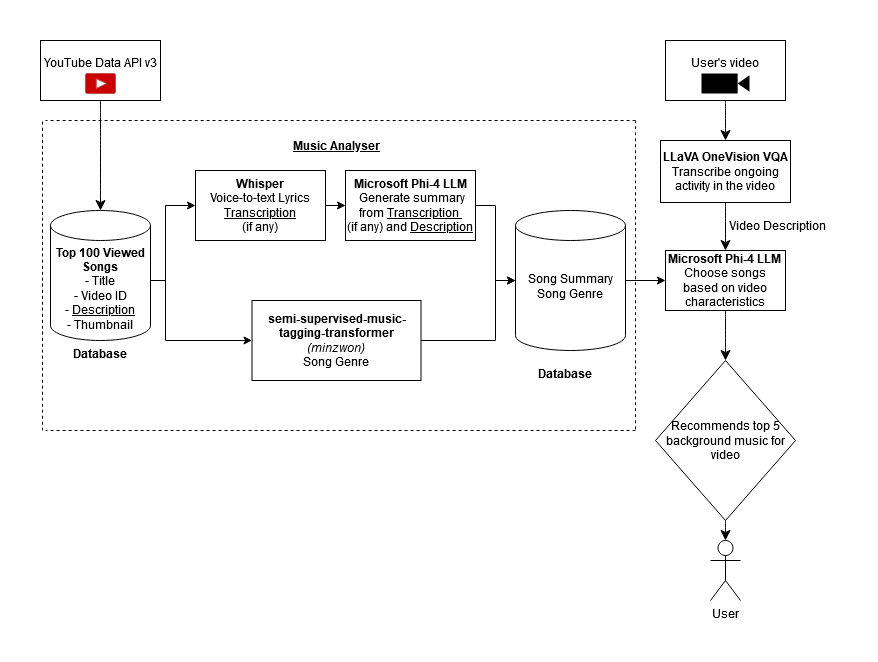

The diagram above was exported from draw.io. Its source (the exported page's mxGraphModel, read from the mxfile embedded in the PNG):
<mxGraphModel dx="879" dy="486" grid="1" gridSize="10" guides="1" tooltips="1" connect="1" arrows="1" fold="1" page="1" pageScale="1" pageWidth="850" pageHeight="1100" math="0" shadow="0">
  <root>
    <mxCell id="0" />
    <mxCell id="1" parent="0" />
    <mxCell id="87xbkzJ1rcYBST4rsUGD-12" value="&lt;div&gt;&lt;b&gt;semi-supervised-music-tagging-transformer&lt;br&gt;&lt;/b&gt;&lt;/div&gt;&lt;div&gt;&lt;i&gt;(minzwon)&lt;b&gt;&lt;br&gt;&lt;/b&gt;&lt;/i&gt;&lt;/div&gt;&lt;div&gt;Song Genre&lt;br&gt;&lt;/div&gt;" style="whiteSpace=wrap;html=1;" parent="1" vertex="1">
      <mxGeometry x="216.5" y="450" width="169" height="80" as="geometry" />
    </mxCell>
    <mxCell id="9RtFpSI9HZgg7TLNbRl9-40" value="&lt;div&gt;User's video&lt;/div&gt;&lt;div&gt;&lt;br&gt; &lt;/div&gt;" style="rounded=0;whiteSpace=wrap;html=1;" parent="1" vertex="1">
      <mxGeometry x="630" y="190" width="120" height="60" as="geometry" />
    </mxCell>
    <mxCell id="9RtFpSI9HZgg7TLNbRl9-43" value="&lt;div&gt;&lt;b&gt;LLaVA OneVision VQA&lt;/b&gt;&lt;/div&gt;&lt;div&gt;Transcribe ongoing activity in the video&lt;br&gt;&lt;/div&gt;" style="rounded=0;whiteSpace=wrap;html=1;" parent="1" vertex="1">
      <mxGeometry x="625" y="290" width="130" height="62" as="geometry" />
    </mxCell>
    <mxCell id="9RtFpSI9HZgg7TLNbRl9-44" value="&lt;b&gt;Microsoft Phi-4&lt;/b&gt; &lt;b&gt;LLM&lt;/b&gt;&lt;br&gt;&lt;div&gt;Choose songs based on video characteristics&lt;br&gt;&lt;/div&gt;" style="rounded=0;whiteSpace=wrap;html=1;" parent="1" vertex="1">
      <mxGeometry x="630" y="400" width="120" height="60" as="geometry" />
    </mxCell>
    <mxCell id="9RtFpSI9HZgg7TLNbRl9-49" value="" style="endArrow=none;dashed=1;html=1;rounded=0;fontSize=12;startSize=8;endSize=8;curved=1;" parent="1" edge="1">
      <mxGeometry width="50" height="50" relative="1" as="geometry">
        <mxPoint x="7" y="580" as="sourcePoint" />
        <mxPoint x="7" y="270" as="targetPoint" />
      </mxGeometry>
    </mxCell>
    <mxCell id="9RtFpSI9HZgg7TLNbRl9-50" value="" style="endArrow=none;dashed=1;html=1;rounded=0;fontSize=12;startSize=8;endSize=8;curved=1;" parent="1" edge="1">
      <mxGeometry width="50" height="50" relative="1" as="geometry">
        <mxPoint x="600" y="270" as="sourcePoint" />
        <mxPoint x="10" y="270" as="targetPoint" />
      </mxGeometry>
    </mxCell>
    <mxCell id="9RtFpSI9HZgg7TLNbRl9-51" value="" style="endArrow=none;dashed=1;html=1;rounded=0;fontSize=12;startSize=8;endSize=8;curved=1;" parent="1" edge="1">
      <mxGeometry width="50" height="50" relative="1" as="geometry">
        <mxPoint x="600" y="580" as="sourcePoint" />
        <mxPoint x="10" y="580" as="targetPoint" />
      </mxGeometry>
    </mxCell>
    <mxCell id="9RtFpSI9HZgg7TLNbRl9-52" value="" style="endArrow=none;dashed=1;html=1;rounded=0;fontSize=12;startSize=8;endSize=8;curved=1;" parent="1" edge="1">
      <mxGeometry width="50" height="50" relative="1" as="geometry">
        <mxPoint x="600" y="270" as="sourcePoint" />
        <mxPoint x="600" y="580" as="targetPoint" />
      </mxGeometry>
    </mxCell>
    <mxCell id="9RtFpSI9HZgg7TLNbRl9-53" value="&lt;b&gt;&lt;u&gt;Music Analyser&lt;/u&gt;&lt;/b&gt;" style="text;strokeColor=none;fillColor=none;align=center;verticalAlign=middle;spacingLeft=4;spacingRight=4;overflow=hidden;points=[[0,0.5],[1,0.5]];portConstraint=eastwest;rotatable=0;whiteSpace=wrap;html=1;" parent="1" vertex="1">
      <mxGeometry x="241" y="280" width="120" height="30" as="geometry" />
    </mxCell>
    <mxCell id="9RtFpSI9HZgg7TLNbRl9-54" value="Recommends top 5 background music for video" style="rhombus;whiteSpace=wrap;html=1;" parent="1" vertex="1">
      <mxGeometry x="620" y="510" width="140" height="160" as="geometry" />
    </mxCell>
    <mxCell id="fJy2iGLd_SQbvQyOzequ-13" style="edgeStyle=orthogonalEdgeStyle;rounded=0;orthogonalLoop=1;jettySize=auto;html=1;exitX=1;exitY=0.5;exitDx=0;exitDy=0;entryX=0;entryY=0.5;entryDx=0;entryDy=0;" parent="1" source="9RtFpSI9HZgg7TLNbRl9-55" target="fJy2iGLd_SQbvQyOzequ-12" edge="1">
      <mxGeometry relative="1" as="geometry" />
    </mxCell>
    <mxCell id="9RtFpSI9HZgg7TLNbRl9-55" value="&lt;div&gt;&lt;b&gt;Whisper&lt;/b&gt;&lt;/div&gt;&lt;div&gt;Voice-to-text Lyrics &lt;u&gt;Transcription&lt;/u&gt;&lt;br&gt;&lt;/div&gt;&lt;div&gt;(if any)&lt;br&gt;&lt;/div&gt;" style="whiteSpace=wrap;html=1;" parent="1" vertex="1">
      <mxGeometry x="160" y="320" width="130" height="70" as="geometry" />
    </mxCell>
    <mxCell id="9RtFpSI9HZgg7TLNbRl9-58" value="" style="endArrow=classic;html=1;rounded=0;fontSize=12;startSize=8;endSize=8;curved=1;exitX=0.5;exitY=1;exitDx=0;exitDy=0;entryX=0.5;entryY=0;entryDx=0;entryDy=0;" parent="1" source="9RtFpSI9HZgg7TLNbRl9-40" target="9RtFpSI9HZgg7TLNbRl9-43" edge="1">
      <mxGeometry width="50" height="50" relative="1" as="geometry">
        <mxPoint x="450" y="470" as="sourcePoint" />
        <mxPoint x="500" y="420" as="targetPoint" />
      </mxGeometry>
    </mxCell>
    <mxCell id="9RtFpSI9HZgg7TLNbRl9-59" value="" style="endArrow=classic;html=1;rounded=0;fontSize=12;startSize=8;endSize=8;curved=1;exitX=0.5;exitY=1;exitDx=0;exitDy=0;" parent="1" source="9RtFpSI9HZgg7TLNbRl9-43" target="9RtFpSI9HZgg7TLNbRl9-44" edge="1">
      <mxGeometry width="50" height="50" relative="1" as="geometry">
        <mxPoint x="450" y="470" as="sourcePoint" />
        <mxPoint x="500" y="420" as="targetPoint" />
      </mxGeometry>
    </mxCell>
    <mxCell id="9RtFpSI9HZgg7TLNbRl9-60" value="" style="endArrow=classic;html=1;rounded=0;fontSize=12;startSize=8;endSize=8;curved=1;exitX=0.5;exitY=1;exitDx=0;exitDy=0;entryX=0.5;entryY=0;entryDx=0;entryDy=0;" parent="1" source="9RtFpSI9HZgg7TLNbRl9-44" target="9RtFpSI9HZgg7TLNbRl9-54" edge="1">
      <mxGeometry width="50" height="50" relative="1" as="geometry">
        <mxPoint x="450" y="470" as="sourcePoint" />
        <mxPoint x="500" y="420" as="targetPoint" />
      </mxGeometry>
    </mxCell>
    <mxCell id="CWv4bhJgYu-aZvKqLq9O-1" style="edgeStyle=orthogonalEdgeStyle;rounded=0;orthogonalLoop=1;jettySize=auto;html=1;exitX=1;exitY=0.5;exitDx=0;exitDy=0;exitPerimeter=0;entryX=0;entryY=0.5;entryDx=0;entryDy=0;" parent="1" source="9RtFpSI9HZgg7TLNbRl9-62" target="9RtFpSI9HZgg7TLNbRl9-55" edge="1">
      <mxGeometry relative="1" as="geometry">
        <Array as="points">
          <mxPoint x="115" y="430" />
          <mxPoint x="130" y="430" />
          <mxPoint x="130" y="355" />
        </Array>
      </mxGeometry>
    </mxCell>
    <mxCell id="CWv4bhJgYu-aZvKqLq9O-6" style="edgeStyle=orthogonalEdgeStyle;rounded=0;orthogonalLoop=1;jettySize=auto;html=1;exitX=1;exitY=0.5;exitDx=0;exitDy=0;exitPerimeter=0;entryX=0;entryY=0.5;entryDx=0;entryDy=0;" parent="1" source="9RtFpSI9HZgg7TLNbRl9-62" target="87xbkzJ1rcYBST4rsUGD-12" edge="1">
      <mxGeometry relative="1" as="geometry">
        <Array as="points">
          <mxPoint x="130" y="430" />
          <mxPoint x="130" y="490" />
        </Array>
      </mxGeometry>
    </mxCell>
    <mxCell id="9RtFpSI9HZgg7TLNbRl9-62" value="&lt;div&gt;&lt;b&gt;&lt;br&gt;&lt;/b&gt;&lt;/div&gt;&lt;div&gt;&lt;b&gt;&lt;br&gt;&lt;/b&gt;&lt;/div&gt;&lt;div&gt;&lt;b&gt;Top 100 Viewed Songs&lt;/b&gt;&lt;/div&gt;&lt;div&gt;- Title&lt;/div&gt;&lt;div&gt;- Video ID&lt;/div&gt;&lt;div&gt;- &lt;u&gt;Description&lt;/u&gt;&lt;br&gt;&lt;/div&gt;&lt;div&gt;- Thumbnail&lt;/div&gt;&lt;div&gt;&lt;br&gt;&lt;/div&gt;&lt;div&gt;&lt;br&gt;&lt;/div&gt;" style="shape=cylinder3;whiteSpace=wrap;html=1;boundedLbl=1;backgroundOutline=1;size=15;" parent="1" vertex="1">
      <mxGeometry x="15" y="360" width="100" height="130" as="geometry" />
    </mxCell>
    <mxCell id="CWv4bhJgYu-aZvKqLq9O-8" style="edgeStyle=orthogonalEdgeStyle;rounded=0;orthogonalLoop=1;jettySize=auto;html=1;exitX=1;exitY=0.5;exitDx=0;exitDy=0;exitPerimeter=0;entryX=0;entryY=0.5;entryDx=0;entryDy=0;" parent="1" source="9RtFpSI9HZgg7TLNbRl9-63" target="9RtFpSI9HZgg7TLNbRl9-44" edge="1">
      <mxGeometry relative="1" as="geometry" />
    </mxCell>
    <mxCell id="9RtFpSI9HZgg7TLNbRl9-63" value="&lt;div&gt;&lt;div&gt;Song Summary&lt;/div&gt;Song Genre&lt;/div&gt;&lt;div&gt;&lt;br&gt;&lt;/div&gt;" style="shape=cylinder3;whiteSpace=wrap;html=1;boundedLbl=1;backgroundOutline=1;size=15;" parent="1" vertex="1">
      <mxGeometry x="480" y="360" width="110" height="140" as="geometry" />
    </mxCell>
    <mxCell id="9RtFpSI9HZgg7TLNbRl9-71" value="&lt;div&gt;YouTube Data API v3&lt;/div&gt;&lt;div&gt;&lt;br&gt;&lt;/div&gt;" style="rounded=0;whiteSpace=wrap;html=1;" parent="1" vertex="1">
      <mxGeometry x="5" y="190" width="120" height="60" as="geometry" />
    </mxCell>
    <mxCell id="9RtFpSI9HZgg7TLNbRl9-72" value="" style="endArrow=classic;html=1;rounded=0;fontSize=12;startSize=8;endSize=8;curved=1;exitX=0.5;exitY=1;exitDx=0;exitDy=0;entryX=0.5;entryY=0;entryDx=0;entryDy=0;entryPerimeter=0;" parent="1" source="9RtFpSI9HZgg7TLNbRl9-71" target="9RtFpSI9HZgg7TLNbRl9-62" edge="1">
      <mxGeometry width="50" height="50" relative="1" as="geometry">
        <mxPoint x="160" y="200" as="sourcePoint" />
        <mxPoint x="210" y="150" as="targetPoint" />
      </mxGeometry>
    </mxCell>
    <mxCell id="9RtFpSI9HZgg7TLNbRl9-76" value="Database" style="text;strokeColor=none;fillColor=none;align=center;verticalAlign=middle;spacingLeft=4;spacingRight=4;overflow=hidden;points=[[0,0.5],[1,0.5]];portConstraint=eastwest;rotatable=0;whiteSpace=wrap;html=1;fontStyle=1" parent="1" vertex="1">
      <mxGeometry x="30" y="490" width="70" height="25" as="geometry" />
    </mxCell>
    <mxCell id="9RtFpSI9HZgg7TLNbRl9-77" value="Database" style="text;strokeColor=none;fillColor=none;align=center;verticalAlign=middle;spacingLeft=4;spacingRight=4;overflow=hidden;points=[[0,0.5],[1,0.5]];portConstraint=eastwest;rotatable=0;whiteSpace=wrap;html=1;fontStyle=1" parent="1" vertex="1">
      <mxGeometry x="495" y="510" width="70" height="25" as="geometry" />
    </mxCell>
    <mxCell id="CWv4bhJgYu-aZvKqLq9O-7" style="edgeStyle=orthogonalEdgeStyle;rounded=0;orthogonalLoop=1;jettySize=auto;html=1;exitX=1;exitY=0.5;exitDx=0;exitDy=0;entryX=0;entryY=0.5;entryDx=0;entryDy=0;entryPerimeter=0;" parent="1" source="87xbkzJ1rcYBST4rsUGD-12" target="9RtFpSI9HZgg7TLNbRl9-63" edge="1">
      <mxGeometry relative="1" as="geometry">
        <Array as="points">
          <mxPoint x="460" y="490" />
          <mxPoint x="460" y="430" />
        </Array>
      </mxGeometry>
    </mxCell>
    <mxCell id="CWv4bhJgYu-aZvKqLq9O-10" value="" style="pointerEvents=1;shadow=0;dashed=0;html=1;strokeColor=#b85450;fillColor=#CC0000;labelPosition=center;verticalLabelPosition=bottom;verticalAlign=top;outlineConnect=0;align=center;shape=mxgraph.office.concepts.video_play;" parent="1" vertex="1">
      <mxGeometry x="50" y="223" width="30" height="20" as="geometry" />
    </mxCell>
    <mxCell id="CWv4bhJgYu-aZvKqLq9O-12" value="" style="shape=mxgraph.signs.tech.video_camera;html=1;pointerEvents=1;fillColor=#000000;strokeColor=none;verticalLabelPosition=bottom;verticalAlign=top;align=center;" parent="1" vertex="1">
      <mxGeometry x="666" y="223" width="48" height="20" as="geometry" />
    </mxCell>
    <mxCell id="CWv4bhJgYu-aZvKqLq9O-14" value="" style="endArrow=classic;html=1;rounded=0;fontSize=12;startSize=8;endSize=8;curved=1;exitX=0.5;exitY=1;exitDx=0;exitDy=0;" parent="1" source="9RtFpSI9HZgg7TLNbRl9-54" target="9RtFpSI9HZgg7TLNbRl9-65" edge="1">
      <mxGeometry width="50" height="50" relative="1" as="geometry">
        <mxPoint x="670" y="680" as="sourcePoint" />
        <mxPoint x="670" y="770" as="targetPoint" />
      </mxGeometry>
    </mxCell>
    <mxCell id="9RtFpSI9HZgg7TLNbRl9-65" value="User" style="shape=umlActor;verticalLabelPosition=bottom;verticalAlign=top;html=1;outlineConnect=0;" parent="1" vertex="1">
      <mxGeometry x="675" y="690" width="30" height="60" as="geometry" />
    </mxCell>
    <mxCell id="CWv4bhJgYu-aZvKqLq9O-15" value="Video Description" style="text;strokeColor=none;fillColor=none;align=center;verticalAlign=middle;spacingLeft=4;spacingRight=4;overflow=hidden;points=[[0,0.5],[1,0.5]];portConstraint=eastwest;rotatable=0;whiteSpace=wrap;html=1;" parent="1" vertex="1">
      <mxGeometry x="682" y="357" width="120" height="35" as="geometry" />
    </mxCell>
    <mxCell id="fJy2iGLd_SQbvQyOzequ-9" style="edgeStyle=orthogonalEdgeStyle;rounded=0;orthogonalLoop=1;jettySize=auto;html=1;exitX=1;exitY=0.5;exitDx=0;exitDy=0;entryX=0;entryY=0.5;entryDx=0;entryDy=0;entryPerimeter=0;" parent="1" target="9RtFpSI9HZgg7TLNbRl9-63" edge="1">
      <mxGeometry relative="1" as="geometry">
        <mxPoint x="440" y="353.75" as="sourcePoint" />
        <Array as="points">
          <mxPoint x="460" y="355" />
          <mxPoint x="460" y="430" />
        </Array>
      </mxGeometry>
    </mxCell>
    <mxCell id="fJy2iGLd_SQbvQyOzequ-12" value="&lt;div&gt;&lt;div&gt;&lt;b&gt;Microsoft Phi-4&lt;/b&gt; &lt;b&gt;LLM&lt;/b&gt;&lt;b&gt;&lt;/b&gt;&lt;/div&gt;&lt;div&gt;&amp;nbsp;Generate summary from &lt;u&gt;Transcription&amp;nbsp;&lt;/u&gt;&lt;/div&gt;&lt;div&gt;(if any) and &lt;u&gt;Description&lt;/u&gt;&lt;br&gt;&lt;/div&gt;&lt;/div&gt;" style="whiteSpace=wrap;html=1;" parent="1" vertex="1">
      <mxGeometry x="310" y="320" width="130" height="70" as="geometry" />
    </mxCell>
  </root>
</mxGraphModel>